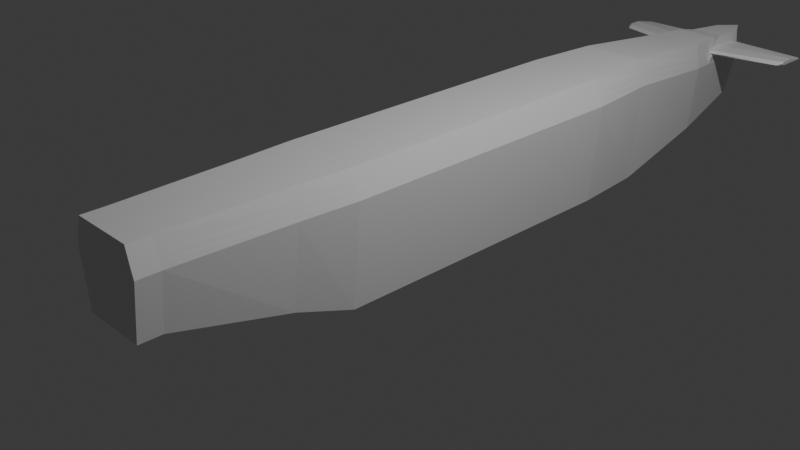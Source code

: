 # Source: Mustang_2.blend  (saved by Blender 4.3.34; exported with 4.5.12 LTS)
import bpy
from mathutils import Matrix  # noqa: F401  (used for matrix-valued properties, if any)

bpy.ops.wm.read_factory_settings(use_empty=True)
scene = bpy.context.scene
scene.name = 'Scene'

# ---- collections
col_collection = bpy.data.collections.new('Collection'); scene.collection.children.link(col_collection)

# ---- materials (node trees are filled in below, after node groups)
mat_material = bpy.data.materials.new('Material')
mat_material.alpha_threshold = 0.0
mat_material.roughness = 0.5
mat_material.line_color = (0.0, 0.0, 0.0, 1.0)

# ---- material node trees
mat_material.use_nodes = True; mat_material.node_tree.nodes.clear()
_N = mat_material.node_tree.nodes; _L = mat_material.node_tree.links
n0 = _N.new('ShaderNodeOutputMaterial'); n0.name = 'Material Output'; n0.location = (300, 300)
n1 = _N.new('ShaderNodeBsdfPrincipled'); n1.name = 'Principled BSDF'; n1.location = (10, 300)
n1.inputs[3].default_value = 1.45
_L.new(n1.outputs[0], n0.inputs[0])
n0.is_active_output = True

# ---- world
world_world = bpy.data.worlds.new('World'); scene.world = world_world
world_world.use_nodes = True; world_world.node_tree.nodes.clear()
_N = world_world.node_tree.nodes; _L = world_world.node_tree.links
n0 = _N.new('ShaderNodeOutputWorld'); n0.name = 'World Output'; n0.location = (300, 300)
n1 = _N.new('ShaderNodeBackground'); n1.name = 'Background'; n1.location = (10, 300)
n1.inputs[0].default_value = (0.05088, 0.05088, 0.05088, 1.0)
_L.new(n1.outputs[0], n0.inputs[0])
n0.is_active_output = True
world_world.color = (0.05088, 0.05088, 0.05088)
world_world.sun_shadow_jitter_overblur = 0.0

# ---- cameras
cam_camera = bpy.data.cameras.new('Camera')
cam_camera.clip_end = 100.0
cam_camera.ortho_scale = 7.314

# ---- lights
light_light = bpy.data.lights.new('Light', 'POINT')
light_light.energy = 1000.0
light_light.shadow_soft_size = 0.1

# ---- meshes
me_cube = bpy.data.meshes.new('Cube')
me_cube.from_pydata([(0.3656, 3.416, 1.0), (0.3699, 3.416, -0.4672), (0.4387, -1.0, 1.0), (0.4438, -1.0, -0.4672), (-0.3661, 3.416, 1.0), (-0.3704, 3.416, -0.4672), (-0.4392, -1.0, 1.0), (-0.4443, -1.0, -0.4672), (-0.0004697, 6.154, 0.7824), (-0.0004697, 6.024, 0.05806), (0.4025, -1.669, 1.0), (0.4072, -1.669, -0.2421), (-0.403, -1.669, 1.0), (-0.4077, -1.669, -0.2421), (0.3524, -2.996, 1.0), (0.3566, -2.996, 0.07682), (-0.353, -2.996, 1.0), (-0.3572, -2.996, 0.07682), (-0.0008424, 3.416, -0.4672), (-0.0009245, -1.0, 1.0), (-0.0009298, -1.0, -0.4672), (-0.000838, 3.416, 1.0), (-0.0008817, -1.669, 1.0), (-0.0008865, -1.669, -0.2421), (-0.0008297, -2.996, 1.0), (-0.000834, -2.996, 0.07682), (0.455, 3.416, 0.7054), (-0.5463, -0.9997, 0.7054), (0.5459, -0.9997, 0.7054), (-0.4554, 3.416, 0.7054), (-0.0004697, 6.153, 0.4878), (-0.5014, -1.669, 0.7054), (0.5009, -1.669, 0.7054), (-0.4391, -2.995, 0.7054), (0.4387, -2.995, 0.7054), (-0.289, 4.72, 0.8912), (0.3524, -3.251, 1.0), (0.3566, -3.251, 0.07682), (-0.353, -3.251, 1.0), (-0.3572, -3.251, 0.07682), (-0.0008297, -3.251, 1.0), (-0.000834, -3.251, 0.07682), (-0.4391, -3.25, 0.7054), (0.4387, -3.25, 0.7054), (-0.000918, -3.25, 0.7054), (-0.2924, 4.72, -0.2046), (0.2918, 4.72, -0.2046), (0.2884, 4.72, 0.8912), (-0.0007747, 4.72, 0.8912), (-0.0007782, 4.72, -0.2046), (0.3589, 4.72, 0.5966), (-0.3595, 4.72, 0.5966), (-0.4443, 2.54, -0.4672), (0.4387, 2.54, 1.0), (-0.4392, 2.54, 1.0), (0.4438, 2.54, -0.4672), (-0.0009298, 2.54, -0.4672), (-0.0009245, 2.54, 1.0), (0.5459, 2.539, 0.7054), (-0.5463, 2.539, 0.7054), (-1.129, 5.356, 0.7222), (1.129, 5.356, 0.7222), (-0.0007306, 5.191, 0.8667), (-0.0007336, 5.014, -0.1455), (1.129, 5.356, 0.6774), (-1.129, 5.319, 0.6774), (-0.251, 5.014, -0.1455), (0.2503, 5.014, -0.1455), (-1.129, 5.728, 0.6774), (1.129, 5.728, 0.6774), (-0.0006215, 5.751, 0.003143), (-0.1467, 5.751, 0.003143), (0.1459, 5.751, 0.003143), (0.3079, 5.013, 0.5721), (0.2474, 5.191, 0.8667), (-0.2481, 5.191, 0.8667), (-0.3085, 5.013, 0.5721), (-0.145, 5.881, 0.8051), (0.1442, 5.881, 0.8051), (0.1795, 5.88, 0.5105), (-0.1803, 5.88, 0.5105), (0.3023, 5.098, 0.6769), (0.2475, 5.098, 0.7227), (-0.2482, 5.098, 0.7227), (-0.3029, 5.098, 0.6769), (-0.1654, 5.796, 0.6774), (0.1646, 5.796, 0.6774), (-1.085, 5.313, 0.7222), (-1.088, 5.275, 0.6773), (-1.081, 5.763, 0.6774), (1.087, 5.275, 0.6773), (1.085, 5.313, 0.7222), (1.08, 5.763, 0.6774), (-0.4927, -0.9999, 0.8527), (-0.4522, -1.669, 0.8527), (-0.3961, -2.996, 0.8527), (0.4103, 3.416, 0.8527), (0.4923, -0.9999, 0.8527), (-0.4108, 3.416, 0.8527), (0.4517, -1.669, 0.8527), (0.3955, -2.996, 0.8527), (-0.3961, -3.251, 0.8527), (0.3955, -3.251, 0.8527), (-0.0008739, -3.251, 0.8527), (0.3236, 4.72, 0.7439), (-0.3243, 4.72, 0.7439), (0.4923, 2.539, 0.8527), (-0.4927, 2.539, 0.8527), (0.2776, 4.97, 0.7194), (-0.2783, 4.97, 0.7194), (0.2749, 5.055, 0.6998), (-0.2755, 5.055, 0.6998), (1.129, 5.313, 0.6998), (-1.129, 5.313, 0.6998), (-1.087, 5.269, 0.6998), (1.086, 5.269, 0.6998), (0.4326, 3.416, 0.779), (0.5191, -0.9998, 0.779), (-0.4331, 3.416, 0.779), (0.4763, -1.669, 0.779), (0.4171, -2.996, 0.779), (0.4171, -3.251, 0.779), (-0.0008959, -3.251, 0.779), (-0.3419, 4.72, 0.6702), (0.5191, 2.539, 0.779), (-0.5195, 2.539, 0.779), (-0.2934, 4.991, 0.6457), (-0.1965, 5.382, 0.8359), (0.1958, 5.382, 0.8359), (-0.2892, 5.076, 0.6884), (-0.2068, 5.382, 0.7225), (0.2061, 5.382, 0.7225), (-1.129, 5.335, 0.6886), (-1.129, 5.515, 0.7222), (1.129, 5.515, 0.7222), (-1.083, 5.51, 0.7223), (1.083, 5.51, 0.7223), (1.087, 5.254, 0.6886), (-0.5195, -0.9998, 0.779), (-0.4768, -1.669, 0.779), (-0.4176, -2.996, 0.779), (-0.4176, -3.251, 0.779), (0.3413, 4.72, 0.6702), (0.2928, 4.991, 0.6457), (0.2886, 5.076, 0.6884), (1.129, 5.335, 0.6886), (-1.087, 5.254, 0.6886), (-0.0004697, 6.154, 0.7824), (-0.0007306, 5.191, 0.8667), (-0.0006198, 5.881, 0.8051), (0.2474, 5.191, 0.8667), (-0.2481, 5.191, 0.8667), (-0.145, 5.881, 0.8051), (0.1442, 5.881, 0.8051), (-0.1965, 5.382, 0.8359), (0.1958, 5.382, 0.8359), (-0.0006752, 5.382, 0.8359)], [], [(57, 54, 6, 19), (27, 7, 13, 31), (107, 54, 4, 98), (56, 55, 3, 20), (106, 53, 2, 97), (80, 77, 8, 30), (70, 71, 9), (8, 77, 152, 147), (79, 72, 9, 30), (23, 11, 15, 25), (20, 3, 11, 23), (19, 6, 12, 22), (97, 2, 10, 99), (14, 24, 40, 36), (99, 10, 14, 100), (22, 12, 16, 24), (31, 13, 17, 33), (10, 22, 24, 14), (140, 33, 42, 141), (2, 19, 22, 10), (7, 20, 23, 13), (13, 23, 25, 17), (127, 75, 151, 154), (72, 70, 9), (52, 56, 20, 7), (53, 57, 19, 2), (24, 16, 38, 40), (139, 31, 33, 140), (11, 32, 34, 15), (100, 14, 36, 102), (3, 28, 32, 11), (78, 79, 30, 8), (71, 80, 30, 9), (55, 58, 28, 3), (52, 59, 29, 5), (138, 27, 31, 139), (103, 40, 38, 101), (102, 36, 40, 103), (37, 43, 44, 41), (41, 44, 42, 39), (33, 17, 39, 42), (25, 15, 37, 41), (15, 34, 43, 37), (17, 25, 41, 39), (5, 29, 51, 45), (116, 26, 50, 142), (1, 18, 49, 46), (4, 21, 48, 35), (26, 1, 46, 50), (21, 0, 47, 48), (18, 5, 45, 49), (98, 4, 35, 105), (7, 27, 59, 52), (1, 26, 58, 55), (0, 21, 57, 53), (5, 18, 56, 52), (96, 0, 53, 106), (18, 1, 55, 56), (93, 6, 54, 107), (21, 4, 54, 57), (45, 51, 76, 66), (142, 50, 73, 143), (46, 49, 63, 67), (35, 48, 62, 75), (50, 46, 67, 73), (48, 47, 74, 62), (49, 45, 66, 63), (105, 35, 75, 109), (66, 76, 80, 71), (134, 145, 64, 69), (67, 63, 70, 72), (128, 78, 153, 155), (73, 67, 72, 79), (78, 8, 147, 153), (63, 66, 71, 70), (132, 113, 60, 133), (110, 82, 74, 108), (129, 84, 76, 126), (130, 83, 75, 127), (131, 86, 78, 128), (86, 81, 73, 79), (84, 85, 80, 76), (86, 79, 78), (85, 77, 80), (115, 91, 82, 110), (146, 88, 84, 129), (135, 87, 83, 130), (136, 92, 86, 131), (92, 90, 81, 86), (88, 89, 85, 84), (65, 68, 89, 88), (133, 60, 87, 135), (132, 65, 88, 146), (69, 64, 90, 92), (134, 69, 92, 136), (112, 61, 91, 115), (145, 112, 115, 137), (60, 113, 114, 87), (87, 114, 111, 83), (137, 115, 110, 144), (83, 111, 109, 75), (144, 110, 108, 143), (123, 105, 109, 126), (47, 104, 108, 74), (138, 93, 107, 125), (116, 96, 106, 124), (118, 98, 105, 123), (0, 96, 104, 47), (121, 102, 103, 122), (122, 103, 101, 141), (6, 93, 94, 12), (120, 100, 102, 121), (12, 94, 95, 16), (16, 95, 101, 38), (119, 99, 100, 120), (117, 97, 99, 119), (124, 106, 97, 117), (125, 107, 98, 118), (59, 125, 118, 29), (58, 124, 117, 28), (28, 117, 119, 32), (32, 119, 120, 34), (34, 120, 121, 43), (44, 122, 141, 42), (43, 121, 122, 44), (29, 118, 123, 51), (26, 116, 124, 58), (27, 138, 125, 59), (51, 123, 126, 76), (81, 144, 143, 73), (90, 137, 144, 81), (64, 145, 137, 90), (61, 134, 136, 91), (113, 132, 146, 114), (68, 133, 135, 89), (91, 136, 131, 82), (89, 135, 130, 85), (114, 146, 129, 111), (82, 131, 128, 74), (85, 130, 127, 77), (111, 129, 126, 109), (65, 132, 133, 68), (77, 127, 154, 152), (74, 128, 155, 150), (61, 112, 145, 134), (104, 142, 143, 108), (96, 116, 142, 104), (93, 138, 139, 94), (94, 139, 140, 95), (95, 140, 141, 101), (149, 153, 147), (152, 149, 147), (154, 156, 149, 152), (156, 155, 153, 149), (148, 150, 155, 156), (151, 148, 156, 154), (62, 74, 150, 148), (75, 62, 148, 151)])
_uv = me_cube.uv_layers.new(name='UVMap')
_uv.uv.foreach_set('vector', [0.7502, 0.5496, 0.875, 0.5496, 0.875, 0.75, 0.7502, 0.75, 0.5, 1.629e-05, 0.375, 0.0, 0.375, 0.0, 0.5, 0.0, 0.5625, 0.2004, 0.625, 0.2004, 0.625, 0.25, 0.5625, 0.25, 0.2498, 0.5496, 0.375, 0.5496, 0.375, 0.75, 0.2498, 0.75, 0.5625, 0.5496, 0.625, 0.5496, 0.625, 0.75, 0.5625, 0.75, 0.5, 0.25, 0.625, 0.25, 0.625, 0.25, 0.5, 0.25, 0.2498, 0.5, 0.125, 0.5, 0.2498, 0.5, 0.625, 0.25, 0.625, 0.25, 0.625, 0.25, 0.625, 0.25, 0.5, 0.5, 0.375, 0.5, 0.375, 0.5, 0.5, 0.5, 0.2498, 0.75, 0.375, 0.75, 0.375, 0.75, 0.2498, 0.75, 0.2498, 0.75, 0.375, 0.75, 0.375, 0.75, 0.2498, 0.75, 0.7502, 0.75, 0.875, 0.75, 0.875, 0.75, 0.7502, 0.75, 0.5625, 0.75, 0.625, 0.75, 0.625, 0.75, 0.5625, 0.75, 0.625, 0.75, 0.7502, 0.75, 0.7502, 0.75, 0.625, 0.75, 0.5625, 0.75, 0.625, 0.75, 0.625, 0.75, 0.5625, 0.75, 0.7502, 0.75, 0.875, 0.75, 0.875, 0.75, 0.7502, 0.75, 0.5, 0.0, 0.375, 0.0, 0.375, 0.0, 0.5, 0.0, 0.625, 0.75, 0.7502, 0.75, 0.7502, 0.75, 0.625, 0.75, 0.5312, 0.0, 0.5, 0.0, 0.5, 0.0, 0.5312, 0.0, 0.625, 0.75, 0.7502, 0.75, 0.7502, 0.75, 0.625, 0.75, 0.125, 0.75, 0.2498, 0.75, 0.2498, 0.75, 0.125, 0.75, 0.125, 0.75, 0.2498, 0.75, 0.2498, 0.75, 0.125, 0.75, 0.625, 0.25, 0.625, 0.25, 0.625, 0.25, 0.625, 0.25, 0.375, 0.5, 0.2498, 0.5, 0.375, 0.5, 0.125, 0.5496, 0.2498, 0.5496, 0.2498, 0.75, 0.125, 0.75, 0.625, 0.5496, 0.7502, 0.5496, 0.7502, 0.75, 0.625, 0.75, 0.7502, 0.75, 0.875, 0.75, 0.875, 0.75, 0.7502, 0.75, 0.5312, 0.0, 0.5, 0.0, 0.5, 0.0, 0.5312, 0.0, 0.375, 0.75, 0.5, 0.75, 0.5, 0.75, 0.375, 0.75, 0.5625, 0.75, 0.625, 0.75, 0.625, 0.75, 0.5625, 0.75, 0.375, 0.75, 0.5, 0.75, 0.5, 0.75, 0.375, 0.75, 0.625, 0.5, 0.5, 0.5, 0.5, 0.5, 0.625, 0.5, 0.375, 0.25, 0.5, 0.25, 0.5, 0.25, 0.375, 0.25, 0.375, 0.5496, 0.5, 0.5496, 0.5, 0.75, 0.375, 0.75, 0.375, 0.2004, 0.5, 0.2004, 0.5, 0.25, 0.375, 0.25, 0.5313, 1.221e-05, 0.5, 1.629e-05, 0.5, 0.0, 0.5312, 0.0, 0.5625, 0.8752, 0.625, 0.8752, 0.625, 1.0, 0.5625, 1.0, 0.5625, 0.75, 0.625, 0.75, 0.625, 0.8752, 0.5625, 0.8752, 0.375, 0.75, 0.5, 0.75, 0.5, 0.8752, 0.375, 0.8752, 0.375, 0.8752, 0.5, 0.8752, 0.5, 1.0, 0.375, 1.0, 0.5, 0.0, 0.375, 0.0, 0.375, 0.0, 0.5, 0.0, 0.2498, 0.75, 0.375, 0.75, 0.375, 0.75, 0.2498, 0.75, 0.375, 0.75, 0.5, 0.75, 0.5, 0.75, 0.375, 0.75, 0.125, 0.75, 0.2498, 0.75, 0.2498, 0.75, 0.125, 0.75, 0.375, 0.25, 0.5, 0.25, 0.5, 0.25, 0.375, 0.25, 0.5312, 0.5, 0.5, 0.5, 0.5, 0.5, 0.5313, 0.5, 0.375, 0.5, 0.2498, 0.5, 0.2498, 0.5, 0.375, 0.5, 0.875, 0.5, 0.7502, 0.5, 0.7502, 0.5, 0.875, 0.5, 0.5, 0.5, 0.375, 0.5, 0.375, 0.5, 0.5, 0.5, 0.7502, 0.5, 0.625, 0.5, 0.625, 0.5, 0.7502, 0.5, 0.2498, 0.5, 0.125, 0.5, 0.125, 0.5, 0.2498, 0.5, 0.5625, 0.25, 0.625, 0.25, 0.625, 0.25, 0.5625, 0.25, 0.375, 0.0, 0.5, 1.629e-05, 0.5, 0.2004, 0.375, 0.2004, 0.375, 0.5, 0.5, 0.5, 0.5, 0.5496, 0.375, 0.5496, 0.625, 0.5, 0.7502, 0.5, 0.7502, 0.5496, 0.625, 0.5496, 0.125, 0.5, 0.2498, 0.5, 0.2498, 0.5496, 0.125, 0.5496, 0.5625, 0.5, 0.625, 0.5, 0.625, 0.5496, 0.5625, 0.5496, 0.2498, 0.5, 0.375, 0.5, 0.375, 0.5496, 0.2498, 0.5496, 0.5625, 8.143e-06, 0.625, 0.0, 0.625, 0.2004, 0.5625, 0.2004, 0.7502, 0.5, 0.875, 0.5, 0.875, 0.5496, 0.7502, 0.5496, 0.375, 0.25, 0.5, 0.25, 0.5, 0.25, 0.375, 0.25, 0.5313, 0.5, 0.5, 0.5, 0.5, 0.5, 0.5312, 0.5, 0.375, 0.5, 0.2498, 0.5, 0.2498, 0.5, 0.375, 0.5, 0.875, 0.5, 0.7502, 0.5, 0.7502, 0.5, 0.875, 0.5, 0.5, 0.5, 0.375, 0.5, 0.375, 0.5, 0.5, 0.5, 0.7502, 0.5, 0.625, 0.5, 0.625, 0.5, 0.7502, 0.5, 0.2498, 0.5, 0.125, 0.5, 0.125, 0.5, 0.2498, 0.5, 0.5625, 0.25, 0.625, 0.25, 0.625, 0.25, 0.5625, 0.25, 0.375, 0.25, 0.5, 0.25, 0.5, 0.25, 0.375, 0.25, 0.6165, 0.5, 0.5355, 0.5, 0.5084, 0.5, 0.6164, 0.5, 0.375, 0.5, 0.2498, 0.5, 0.2498, 0.5, 0.375, 0.5, 0.625, 0.5, 0.625, 0.5, 0.625, 0.5, 0.625, 0.5, 0.5, 0.5, 0.375, 0.5, 0.375, 0.5, 0.5, 0.5, 0.625, 0.5, 0.625, 0.5, 0.625, 0.5, 0.625, 0.5, 0.2498, 0.5, 0.125, 0.5, 0.125, 0.5, 0.2498, 0.5, 0.5355, 0.25, 0.5625, 0.25, 0.6166, 0.25, 0.5626, 0.25, 0.5625, 0.5, 0.6176, 0.5, 0.625, 0.5, 0.5625, 0.5, 0.535, 0.25, 0.5074, 0.25, 0.5, 0.25, 0.5312, 0.25, 0.6175, 0.25, 0.6176, 0.25, 0.625, 0.25, 0.625, 0.25, 0.6175, 0.5, 0.6175, 0.5, 0.625, 0.5, 0.625, 0.5, 0.5075, 0.5, 0.5074, 0.5, 0.5, 0.5, 0.5, 0.5, 0.5074, 0.25, 0.5075, 0.25, 0.5, 0.25, 0.5, 0.25, 0.5075, 0.5, 0.5, 0.5, 0.625, 0.5, 0.6175, 0.25, 0.625, 0.25, 0.5, 0.25, 0.5625, 0.5, 0.6166, 0.5, 0.6176, 0.5, 0.5625, 0.5, 0.5354, 0.25, 0.5084, 0.25, 0.5074, 0.25, 0.535, 0.25, 0.6166, 0.25, 0.6166, 0.25, 0.6176, 0.25, 0.6175, 0.25, 0.6166, 0.5, 0.6165, 0.5, 0.6175, 0.5, 0.6175, 0.5, 0.5085, 0.5, 0.5084, 0.5, 0.5074, 0.5, 0.5075, 0.5, 0.5084, 0.25, 0.5085, 0.25, 0.5075, 0.25, 0.5074, 0.25, 0.5084, 0.25, 0.5086, 0.25, 0.5085, 0.25, 0.5084, 0.25, 0.6165, 0.25, 0.6166, 0.25, 0.6166, 0.25, 0.6166, 0.25, 0.5355, 0.25, 0.5084, 0.25, 0.5084, 0.25, 0.5354, 0.25, 0.5086, 0.5, 0.5084, 0.5, 0.5084, 0.5, 0.5085, 0.5, 0.6165, 0.5, 0.6164, 0.5, 0.6165, 0.5, 0.6166, 0.5, 0.5625, 0.5, 0.6166, 0.5, 0.6166, 0.5, 0.5625, 0.5, 0.5355, 0.5, 0.5625, 0.5, 0.5625, 0.5, 0.5354, 0.5, 0.6166, 0.25, 0.5625, 0.25, 0.5625, 0.25, 0.6166, 0.25, 0.6166, 0.25, 0.5625, 0.25, 0.5625, 0.25, 0.6176, 0.25, 0.5354, 0.5, 0.5625, 0.5, 0.5625, 0.5, 0.535, 0.5, 0.6176, 0.25, 0.5625, 0.25, 0.5625, 0.25, 0.625, 0.25, 0.535, 0.5, 0.5625, 0.5, 0.5625, 0.5, 0.5312, 0.5, 0.5312, 0.25, 0.5625, 0.25, 0.5625, 0.25, 0.5312, 0.25, 0.625, 0.5, 0.5625, 0.5, 0.5625, 0.5, 0.625, 0.5, 0.5313, 1.221e-05, 0.5625, 8.143e-06, 0.5625, 0.2004, 0.5312, 0.2004, 0.5312, 0.5, 0.5625, 0.5, 0.5625, 0.5496, 0.5312, 0.5496, 0.5312, 0.25, 0.5625, 0.25, 0.5625, 0.25, 0.5312, 0.25, 0.625, 0.5, 0.5625, 0.5, 0.5625, 0.5, 0.625, 0.5, 0.5312, 0.75, 0.5625, 0.75, 0.5625, 0.8752, 0.5313, 0.8752, 0.5313, 0.8752, 0.5625, 0.8752, 0.5625, 1.0, 0.5312, 1.0, 0.625, 0.0, 0.5625, 8.143e-06, 0.5625, 0.0, 0.625, 0.0, 0.5312, 0.75, 0.5625, 0.75, 0.5625, 0.75, 0.5312, 0.75, 0.625, 0.0, 0.5625, 0.0, 0.5625, 0.0, 0.625, 0.0, 0.625, 0.0, 0.5625, 0.0, 0.5625, 0.0, 0.625, 0.0, 0.5313, 0.75, 0.5625, 0.75, 0.5625, 0.75, 0.5312, 0.75, 0.5312, 0.75, 0.5625, 0.75, 0.5625, 0.75, 0.5313, 0.75, 0.5312, 0.5496, 0.5625, 0.5496, 0.5625, 0.75, 0.5312, 0.75, 0.5312, 0.2004, 0.5625, 0.2004, 0.5625, 0.25, 0.5312, 0.25, 0.5, 0.2004, 0.5312, 0.2004, 0.5312, 0.25, 0.5, 0.25, 0.5, 0.5496, 0.5312, 0.5496, 0.5312, 0.75, 0.5, 0.75, 0.5, 0.75, 0.5312, 0.75, 0.5313, 0.75, 0.5, 0.75, 0.5, 0.75, 0.5313, 0.75, 0.5312, 0.75, 0.5, 0.75, 0.5, 0.75, 0.5312, 0.75, 0.5312, 0.75, 0.5, 0.75, 0.5, 0.8752, 0.5313, 0.8752, 0.5312, 1.0, 0.5, 1.0, 0.5, 0.75, 0.5312, 0.75, 0.5313, 0.8752, 0.5, 0.8752, 0.5, 0.25, 0.5312, 0.25, 0.5312, 0.25, 0.5, 0.25, 0.5, 0.5, 0.5312, 0.5, 0.5312, 0.5496, 0.5, 0.5496, 0.5, 1.629e-05, 0.5313, 1.221e-05, 0.5312, 0.2004, 0.5, 0.2004, 0.5, 0.25, 0.5312, 0.25, 0.5312, 0.25, 0.5, 0.25, 0.5074, 0.5, 0.535, 0.5, 0.5312, 0.5, 0.5, 0.5, 0.5084, 0.5, 0.5354, 0.5, 0.535, 0.5, 0.5074, 0.5, 0.5084, 0.5, 0.5355, 0.5, 0.5354, 0.5, 0.5084, 0.5, 0.6166, 0.5, 0.6165, 0.5, 0.6166, 0.5, 0.6166, 0.5, 0.5625, 0.25, 0.5355, 0.25, 0.5354, 0.25, 0.5625, 0.25, 0.6164, 0.25, 0.6165, 0.25, 0.6166, 0.25, 0.6165, 0.25, 0.6166, 0.5, 0.6166, 0.5, 0.6175, 0.5, 0.6176, 0.5, 0.6165, 0.25, 0.6166, 0.25, 0.6175, 0.25, 0.6175, 0.25, 0.5625, 0.25, 0.5354, 0.25, 0.535, 0.25, 0.5625, 0.25, 0.6176, 0.5, 0.6175, 0.5, 0.625, 0.5, 0.625, 0.5, 0.6175, 0.25, 0.6175, 0.25, 0.625, 0.25, 0.625, 0.25, 0.5625, 0.25, 0.535, 0.25, 0.5312, 0.25, 0.5625, 0.25, 0.5084, 0.25, 0.5355, 0.25, 0.5626, 0.25, 0.5086, 0.25, 0.625, 0.25, 0.625, 0.25, 0.625, 0.25, 0.625, 0.25, 0.625, 0.5, 0.625, 0.5, 0.625, 0.5, 0.625, 0.5, 0.6166, 0.5, 0.5625, 0.5, 0.5355, 0.5, 0.6165, 0.5, 0.5625, 0.5, 0.5313, 0.5, 0.5312, 0.5, 0.5625, 0.5, 0.5625, 0.5, 0.5312, 0.5, 0.5313, 0.5, 0.5625, 0.5, 0.5625, 8.143e-06, 0.5313, 1.221e-05, 0.5312, 0.0, 0.5625, 0.0, 0.5625, 0.0, 0.5312, 0.0, 0.5312, 0.0, 0.5625, 0.0, 0.5625, 0.0, 0.5312, 0.0, 0.5312, 0.0, 0.5625, 0.0, 0.7502, 0.5, 0.625, 0.5, 0.7502, 0.5, 0.875, 0.5, 0.7502, 0.5, 0.875, 0.5, 0.875, 0.5, 0.7502, 0.5, 0.7502, 0.5, 0.875, 0.5, 0.7502, 0.5, 0.625, 0.5, 0.625, 0.5, 0.7502, 0.5, 0.7502, 0.5, 0.625, 0.5, 0.625, 0.5, 0.7502, 0.5, 0.875, 0.5, 0.7502, 0.5, 0.7502, 0.5, 0.875, 0.5, 0.7502, 0.5, 0.625, 0.5, 0.625, 0.5, 0.7502, 0.5, 0.875, 0.5, 0.7502, 0.5, 0.7502, 0.5, 0.875, 0.5])
me_cube.materials.append(mat_material)
me_cube.use_mirror_vertex_groups = False
me_cube.update()

# ---- objects
ob_cube = bpy.data.objects.new('Cube', me_cube)
ob_light = bpy.data.objects.new('Light', light_light)
ob_camera = bpy.data.objects.new('Camera', cam_camera)

# ---- transforms, parenting, visibility, modifiers, constraints
ob_cube.location = (0.0, 0.0, 0.0)
ob_cube.lock_rotations_4d = False
ob_cube.empty_display_type = 'ARROWS'
ob_cube.lineart.crease_threshold = 0.0
ob_light.location = (4.076, 1.005, 5.904)
ob_light.rotation_euler = (0.6503, 0.05522, 1.866)
ob_light.lock_rotations_4d = False
ob_light.empty_display_type = 'ARROWS'
ob_light.color = (0.0, 0.0, 0.0, 0.0)
ob_light.lineart.crease_threshold = 0.0
ob_camera.location = (7.359, -6.926, 4.958)
ob_camera.rotation_euler = (1.109, 0.0, 0.8149)
ob_camera.lock_rotations_4d = False
ob_camera.empty_display_type = 'ARROWS'
ob_camera.color = (0.0, 0.0, 0.0, 0.0)
ob_camera.display_type = 'WIRE'
ob_camera.lineart.crease_threshold = 0.0

# ---- collection membership
col_collection.objects.link(ob_cube)
col_collection.objects.link(ob_light)
col_collection.objects.link(ob_camera)

# ---- scene / render settings (as saved in the file)
scene.camera = ob_camera
scene.frame_start = 1; scene.frame_end = 250; scene.frame_set(1)
scene.render.engine = 'BLENDER_EEVEE_NEXT'
bpy.context.view_layer.update()
